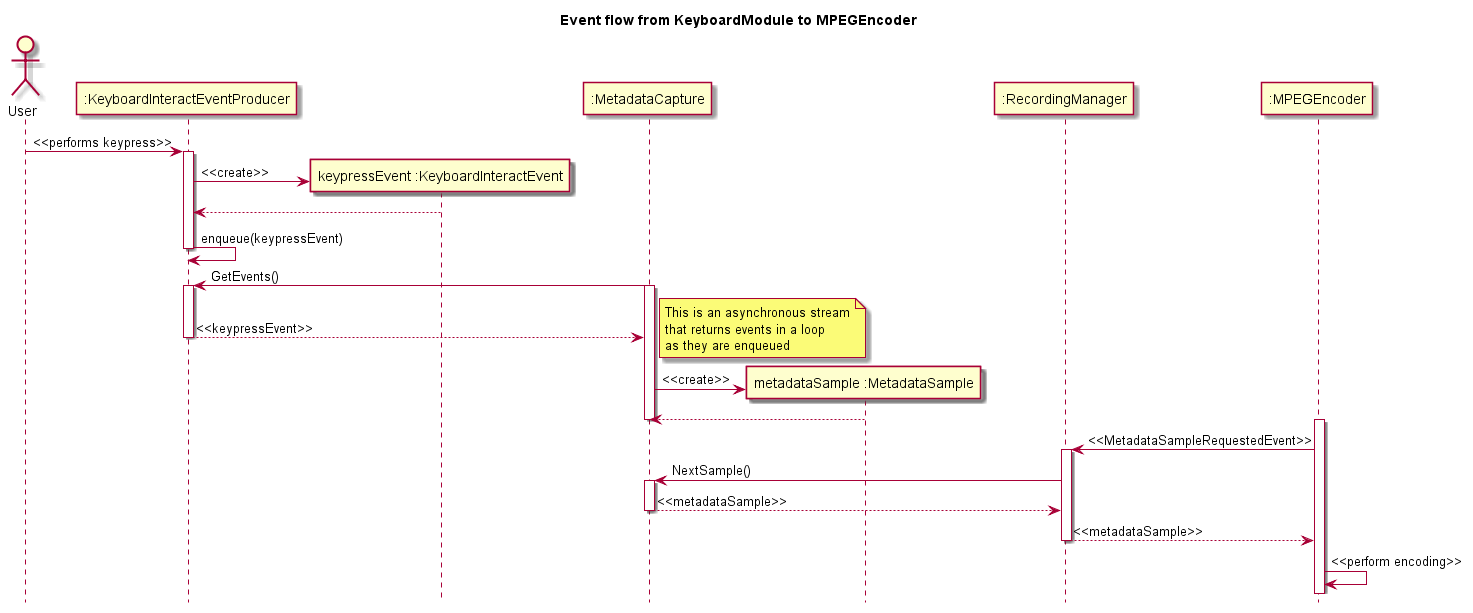

The diagram above was rendered by PlantUML. Its source (embedded in the PNG):
@startuml
hide footbox
title Event flow from KeyboardModule to MPEGEncoder
actor User

participant ":KeyboardInteractEventProducer" as KeyboardEventProducer
User -> KeyboardEventProducer : <<performs keypress>>
activate KeyboardEventProducer
create "keypressEvent :KeyboardInteractEvent" as KeyboardEvent
KeyboardEventProducer -> KeyboardEvent : <<create>>
KeyboardEventProducer <-- KeyboardEvent
KeyboardEventProducer -> KeyboardEventProducer : enqueue(keypressEvent)
deactivate KeyboardEventProducer

participant ":MetadataCapture" as MetadataCapture
MetadataCapture -> KeyboardEventProducer : GetEvents()
activate MetadataCapture
activate KeyboardEventProducer
MetadataCapture <-- KeyboardEventProducer : <<keypressEvent>>
note right
This is an asynchronous stream
that returns events in a loop
as they are enqueued
end note
deactivate KeyboardEventProducer

create "metadataSample :MetadataSample" as MetadataSample
MetadataCapture -> MetadataSample : <<create>>
MetadataCapture <-- MetadataSample
deactivate MetadataCapture

participant ":RecordingManager" as RecordingManager
participant ":MPEGEncoder" as MPEGEncoder
activate MPEGEncoder
MPEGEncoder -> RecordingManager : <<MetadataSampleRequestedEvent>>
activate RecordingManager
RecordingManager -> MetadataCapture : NextSample()
activate MetadataCapture
RecordingManager <-- MetadataCapture : <<metadataSample>>
deactivate MetadataCapture
MPEGEncoder <-- RecordingManager : <<metadataSample>>
deactivate RecordingManager
MPEGEncoder -> MPEGEncoder : <<perform encoding>>

@enduml